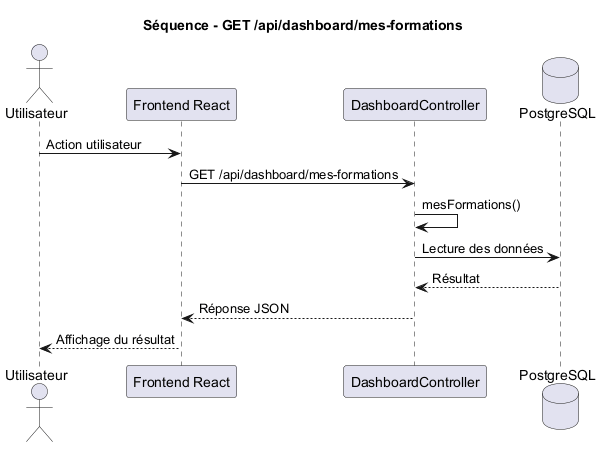

The diagram above was rendered by PlantUML. Its source (embedded in the PNG):
@startuml
title Séquence - GET /api/dashboard/mes-formations

actor Utilisateur
participant "Frontend React" as Frontend
participant "DashboardController" as Controller
database "PostgreSQL" as DB

Utilisateur -> Frontend : Action utilisateur
Frontend -> Controller : GET /api/dashboard/mes-formations
Controller -> Controller : mesFormations()
Controller -> DB : Lecture des données
DB --> Controller : Résultat
Controller --> Frontend : Réponse JSON
Frontend --> Utilisateur : Affichage du résultat

@enduml